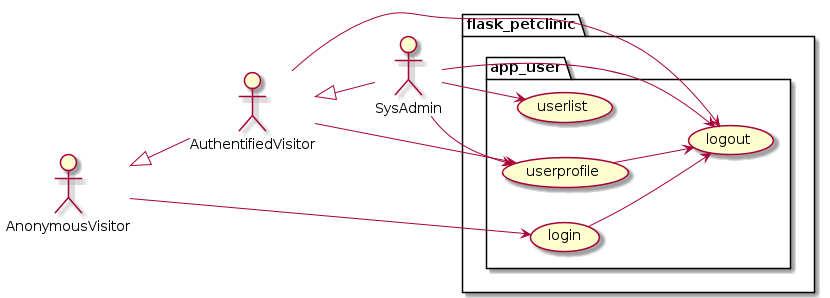

The diagram above was rendered by PlantUML. Its source (embedded in the PNG):
@startuml
left to right direction

actor AnonymousVisitor as av
actor AuthentifiedVisitor as au
actor SysAdmin as sa

av <|-- au
au <|-- sa

package flask_petclinic {

    package app_user {
        usecase login as uc1000
        usecase logout as uc1001
        usecase userprofile as uc1002
        usecase userlist as uc1003
        uc1000 --> uc1001
        uc1002 --> uc1001

        av --> uc1000
        au --> uc1002
        sa --> uc1002
        sa --> uc1003
        au --> uc1001
        sa --> uc1001
    }

}
@enduml